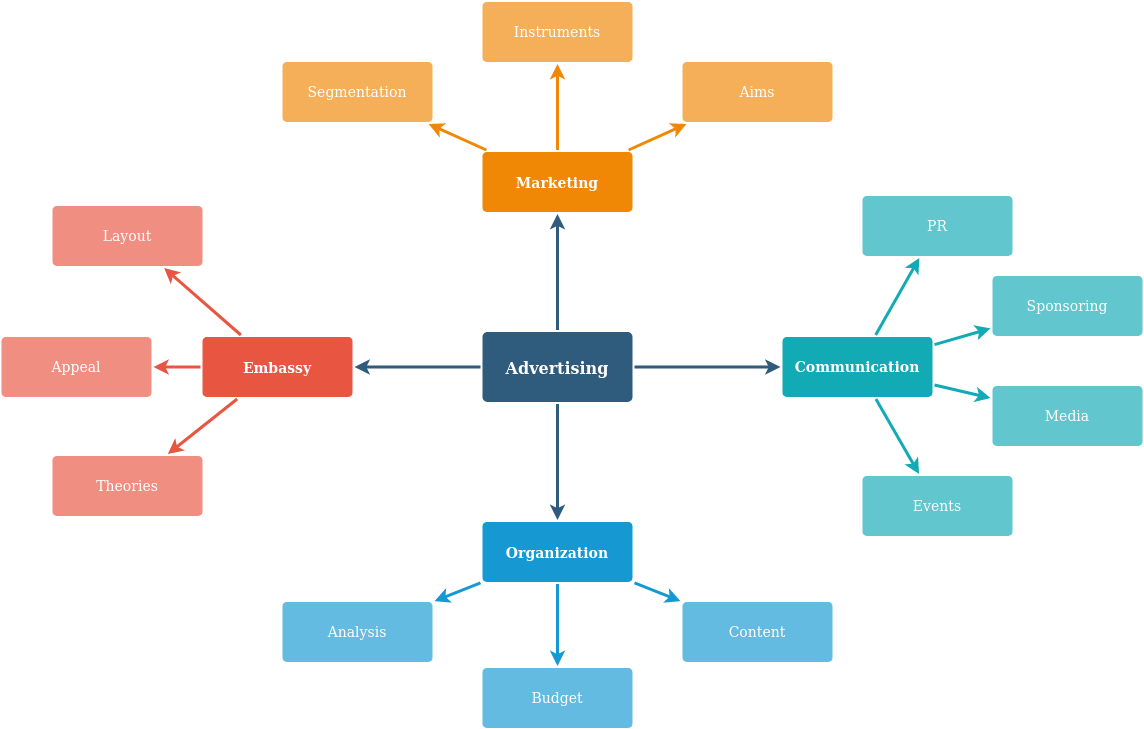

The diagram above was exported from draw.io. Its source (the exported page's mxGraphModel, read from the mxfile embedded in the PNG):
<mxGraphModel dx="2852" dy="1390" grid="1" gridSize="10" guides="1" tooltips="1" connect="1" arrows="1" fold="1" page="1" pageScale="1" pageWidth="1169" pageHeight="827" background="#ffffff" math="0" shadow="0">
  <root>
    <mxCell id="0" />
    <mxCell id="1" parent="0" />
    <mxCell id="1745" value="" style="edgeStyle=none;rounded=0;jumpStyle=none;html=1;shadow=0;labelBackgroundColor=none;startArrow=none;startFill=0;endArrow=classic;endFill=1;jettySize=auto;orthogonalLoop=1;strokeColor=#2F5B7C;strokeWidth=3;fontFamily=Helvetica;fontSize=16;fontColor=#23445D;spacing=5;" edge="1" source="1749" target="1764" parent="1">
      <mxGeometry relative="1" as="geometry" />
    </mxCell>
    <mxCell id="1746" value="" style="edgeStyle=none;rounded=0;jumpStyle=none;html=1;shadow=0;labelBackgroundColor=none;startArrow=none;startFill=0;endArrow=classic;endFill=1;jettySize=auto;orthogonalLoop=1;strokeColor=#2F5B7C;strokeWidth=3;fontFamily=Helvetica;fontSize=16;fontColor=#23445D;spacing=5;" edge="1" source="1749" target="1771" parent="1">
      <mxGeometry relative="1" as="geometry" />
    </mxCell>
    <mxCell id="1747" value="" style="edgeStyle=none;rounded=0;jumpStyle=none;html=1;shadow=0;labelBackgroundColor=none;startArrow=none;startFill=0;endArrow=classic;endFill=1;jettySize=auto;orthogonalLoop=1;strokeColor=#2F5B7C;strokeWidth=3;fontFamily=Helvetica;fontSize=16;fontColor=#23445D;spacing=5;" edge="1" source="1749" target="1760" parent="1">
      <mxGeometry relative="1" as="geometry" />
    </mxCell>
    <mxCell id="1748" value="" style="edgeStyle=none;rounded=0;jumpStyle=none;html=1;shadow=0;labelBackgroundColor=none;startArrow=none;startFill=0;endArrow=classic;endFill=1;jettySize=auto;orthogonalLoop=1;strokeColor=#2F5B7C;strokeWidth=3;fontFamily=Helvetica;fontSize=16;fontColor=#23445D;spacing=5;" edge="1" source="1749" target="1753" parent="1">
      <mxGeometry relative="1" as="geometry" />
    </mxCell>
    <mxCell id="1749" value="Advertising" style="rounded=1;whiteSpace=wrap;html=1;shadow=0;labelBackgroundColor=none;strokeColor=none;strokeWidth=3;fillColor=#2F5B7C;fontFamily=Helvetica;fontSize=16;fontColor=#FFFFFF;align=center;fontStyle=1;spacing=5;arcSize=7;perimeterSpacing=2;" vertex="1" parent="1">
      <mxGeometry x="495" y="380.5" width="150" height="70" as="geometry" />
    </mxCell>
    <mxCell id="1750" value="" style="edgeStyle=none;rounded=1;jumpStyle=none;html=1;shadow=0;labelBackgroundColor=none;startArrow=none;startFill=0;jettySize=auto;orthogonalLoop=1;strokeColor=#E85642;strokeWidth=3;fontFamily=Helvetica;fontSize=14;fontColor=#FFFFFF;spacing=5;fontStyle=1;fillColor=#b0e3e6;" edge="1" source="1753" target="1756" parent="1">
      <mxGeometry relative="1" as="geometry" />
    </mxCell>
    <mxCell id="1751" value="" style="edgeStyle=none;rounded=1;jumpStyle=none;html=1;shadow=0;labelBackgroundColor=none;startArrow=none;startFill=0;jettySize=auto;orthogonalLoop=1;strokeColor=#E85642;strokeWidth=3;fontFamily=Helvetica;fontSize=14;fontColor=#FFFFFF;spacing=5;fontStyle=1;fillColor=#b0e3e6;" edge="1" source="1753" target="1755" parent="1">
      <mxGeometry relative="1" as="geometry" />
    </mxCell>
    <mxCell id="1752" value="" style="edgeStyle=none;rounded=1;jumpStyle=none;html=1;shadow=0;labelBackgroundColor=none;startArrow=none;startFill=0;jettySize=auto;orthogonalLoop=1;strokeColor=#E85642;strokeWidth=3;fontFamily=Helvetica;fontSize=14;fontColor=#FFFFFF;spacing=5;fontStyle=1;fillColor=#b0e3e6;" edge="1" source="1753" target="1754" parent="1">
      <mxGeometry relative="1" as="geometry" />
    </mxCell>
    <mxCell id="1753" value="Embassy" style="rounded=1;whiteSpace=wrap;html=1;shadow=0;labelBackgroundColor=none;strokeColor=none;strokeWidth=3;fillColor=#e85642;fontFamily=Helvetica;fontSize=14;fontColor=#FFFFFF;align=center;spacing=5;fontStyle=1;arcSize=7;perimeterSpacing=2;" vertex="1" parent="1">
      <mxGeometry x="215" y="385.5" width="150" height="60" as="geometry" />
    </mxCell>
    <mxCell id="1754" value="Theories" style="rounded=1;whiteSpace=wrap;html=1;shadow=0;labelBackgroundColor=none;strokeColor=none;strokeWidth=3;fillColor=#f08e81;fontFamily=Helvetica;fontSize=14;fontColor=#FFFFFF;align=center;spacing=5;fontStyle=0;arcSize=7;perimeterSpacing=2;" vertex="1" parent="1">
      <mxGeometry x="65" y="504.5" width="150" height="60" as="geometry" />
    </mxCell>
    <mxCell id="1755" value="Appeal" style="rounded=1;whiteSpace=wrap;html=1;shadow=0;labelBackgroundColor=none;strokeColor=none;strokeWidth=3;fillColor=#f08e81;fontFamily=Helvetica;fontSize=14;fontColor=#FFFFFF;align=center;spacing=5;fontStyle=0;arcSize=7;perimeterSpacing=2;" vertex="1" parent="1">
      <mxGeometry x="14" y="385.5" width="150" height="60" as="geometry" />
    </mxCell>
    <mxCell id="1756" value="Layout" style="rounded=1;whiteSpace=wrap;html=1;shadow=0;labelBackgroundColor=none;strokeColor=none;strokeWidth=3;fillColor=#f08e81;fontFamily=Helvetica;fontSize=14;fontColor=#FFFFFF;align=center;spacing=5;fontStyle=0;arcSize=7;perimeterSpacing=2;" vertex="1" parent="1">
      <mxGeometry x="65" y="254.5" width="150" height="60" as="geometry" />
    </mxCell>
    <mxCell id="1757" value="" style="edgeStyle=none;rounded=0;jumpStyle=none;html=1;shadow=0;labelBackgroundColor=none;startArrow=none;startFill=0;endArrow=classic;endFill=1;jettySize=auto;orthogonalLoop=1;strokeColor=#1699D3;strokeWidth=3;fontFamily=Helvetica;fontSize=14;fontColor=#FFFFFF;spacing=5;" edge="1" source="1760" target="1763" parent="1">
      <mxGeometry relative="1" as="geometry" />
    </mxCell>
    <mxCell id="1758" value="" style="edgeStyle=none;rounded=0;jumpStyle=none;html=1;shadow=0;labelBackgroundColor=none;startArrow=none;startFill=0;endArrow=classic;endFill=1;jettySize=auto;orthogonalLoop=1;strokeColor=#1699D3;strokeWidth=3;fontFamily=Helvetica;fontSize=14;fontColor=#FFFFFF;spacing=5;" edge="1" source="1760" target="1762" parent="1">
      <mxGeometry relative="1" as="geometry" />
    </mxCell>
    <mxCell id="1759" value="" style="edgeStyle=none;rounded=0;jumpStyle=none;html=1;shadow=0;labelBackgroundColor=none;startArrow=none;startFill=0;endArrow=classic;endFill=1;jettySize=auto;orthogonalLoop=1;strokeColor=#1699D3;strokeWidth=3;fontFamily=Helvetica;fontSize=14;fontColor=#FFFFFF;spacing=5;" edge="1" source="1760" target="1761" parent="1">
      <mxGeometry relative="1" as="geometry" />
    </mxCell>
    <mxCell id="1760" value="Organization" style="rounded=1;whiteSpace=wrap;html=1;shadow=0;labelBackgroundColor=none;strokeColor=none;strokeWidth=3;fillColor=#1699d3;fontFamily=Helvetica;fontSize=14;fontColor=#FFFFFF;align=center;spacing=5;fontStyle=1;arcSize=7;perimeterSpacing=2;" vertex="1" parent="1">
      <mxGeometry x="495" y="570.5" width="150" height="60" as="geometry" />
    </mxCell>
    <mxCell id="1761" value="Content" style="rounded=1;whiteSpace=wrap;html=1;shadow=0;labelBackgroundColor=none;strokeColor=none;strokeWidth=3;fillColor=#64bbe2;fontFamily=Helvetica;fontSize=14;fontColor=#FFFFFF;align=center;spacing=5;arcSize=7;perimeterSpacing=2;" vertex="1" parent="1">
      <mxGeometry x="695" y="650.5" width="150" height="60" as="geometry" />
    </mxCell>
    <mxCell id="1762" value="Budget" style="rounded=1;whiteSpace=wrap;html=1;shadow=0;labelBackgroundColor=none;strokeColor=none;strokeWidth=3;fillColor=#64bbe2;fontFamily=Helvetica;fontSize=14;fontColor=#FFFFFF;align=center;spacing=5;arcSize=7;perimeterSpacing=2;" vertex="1" parent="1">
      <mxGeometry x="495" y="716.5" width="150" height="60" as="geometry" />
    </mxCell>
    <mxCell id="1763" value="Analysis" style="rounded=1;whiteSpace=wrap;html=1;shadow=0;labelBackgroundColor=none;strokeColor=none;strokeWidth=3;fillColor=#64bbe2;fontFamily=Helvetica;fontSize=14;fontColor=#FFFFFF;align=center;spacing=5;arcSize=7;perimeterSpacing=2;" vertex="1" parent="1">
      <mxGeometry x="295" y="650.5" width="150" height="60" as="geometry" />
    </mxCell>
    <mxCell id="1764" value="Marketing" style="rounded=1;whiteSpace=wrap;html=1;shadow=0;labelBackgroundColor=none;strokeColor=none;strokeWidth=3;fillColor=#F08705;fontFamily=Helvetica;fontSize=14;fontColor=#FFFFFF;align=center;spacing=5;fontStyle=1;arcSize=7;perimeterSpacing=2;" vertex="1" parent="1">
      <mxGeometry x="495" y="200.5" width="150" height="60" as="geometry" />
    </mxCell>
    <mxCell id="1765" value="Aims&lt;br&gt;" style="rounded=1;whiteSpace=wrap;html=1;shadow=0;labelBackgroundColor=none;strokeColor=none;strokeWidth=3;fillColor=#f5af58;fontFamily=Helvetica;fontSize=14;fontColor=#FFFFFF;align=center;spacing=5;arcSize=7;perimeterSpacing=2;" vertex="1" parent="1">
      <mxGeometry x="695" y="110.5" width="150" height="60" as="geometry" />
    </mxCell>
    <mxCell id="1766" value="" style="edgeStyle=none;rounded=0;jumpStyle=none;html=1;shadow=0;labelBackgroundColor=none;startArrow=none;startFill=0;endArrow=classic;endFill=1;jettySize=auto;orthogonalLoop=1;strokeColor=#F08705;strokeWidth=3;fontFamily=Helvetica;fontSize=14;fontColor=#FFFFFF;spacing=5;" edge="1" source="1764" target="1765" parent="1">
      <mxGeometry relative="1" as="geometry" />
    </mxCell>
    <mxCell id="1767" value="Instruments" style="rounded=1;whiteSpace=wrap;html=1;shadow=0;labelBackgroundColor=none;strokeColor=none;strokeWidth=3;fillColor=#f5af58;fontFamily=Helvetica;fontSize=14;fontColor=#FFFFFF;align=center;spacing=5;arcSize=7;perimeterSpacing=2;" vertex="1" parent="1">
      <mxGeometry x="495" y="50.5" width="150" height="60" as="geometry" />
    </mxCell>
    <mxCell id="1768" value="" style="edgeStyle=none;rounded=0;jumpStyle=none;html=1;shadow=0;labelBackgroundColor=none;startArrow=none;startFill=0;endArrow=classic;endFill=1;jettySize=auto;orthogonalLoop=1;strokeColor=#F08705;strokeWidth=3;fontFamily=Helvetica;fontSize=14;fontColor=#FFFFFF;spacing=5;" edge="1" source="1764" target="1767" parent="1">
      <mxGeometry relative="1" as="geometry" />
    </mxCell>
    <mxCell id="1769" value="Segmentation" style="rounded=1;whiteSpace=wrap;html=1;shadow=0;labelBackgroundColor=none;strokeColor=none;strokeWidth=3;fillColor=#f5af58;fontFamily=Helvetica;fontSize=14;fontColor=#FFFFFF;align=center;spacing=5;arcSize=7;perimeterSpacing=2;" vertex="1" parent="1">
      <mxGeometry x="295" y="110.5" width="150" height="60" as="geometry" />
    </mxCell>
    <mxCell id="1770" value="" style="edgeStyle=none;rounded=0;jumpStyle=none;html=1;shadow=0;labelBackgroundColor=none;startArrow=none;startFill=0;endArrow=classic;endFill=1;jettySize=auto;orthogonalLoop=1;strokeColor=#F08705;strokeWidth=3;fontFamily=Helvetica;fontSize=14;fontColor=#FFFFFF;spacing=5;" edge="1" source="1764" target="1769" parent="1">
      <mxGeometry relative="1" as="geometry" />
    </mxCell>
    <mxCell id="1771" value="Communication" style="rounded=1;whiteSpace=wrap;html=1;shadow=0;labelBackgroundColor=none;strokeColor=none;strokeWidth=3;fillColor=#12aab5;fontFamily=Helvetica;fontSize=14;fontColor=#FFFFFF;align=center;spacing=5;fontStyle=1;arcSize=7;perimeterSpacing=2;" vertex="1" parent="1">
      <mxGeometry x="795" y="385.4999999999999" width="150" height="60" as="geometry" />
    </mxCell>
    <mxCell id="1772" value="Events" style="rounded=1;whiteSpace=wrap;html=1;shadow=0;labelBackgroundColor=none;strokeColor=none;strokeWidth=3;fillColor=#61c6ce;fontFamily=Helvetica;fontSize=14;fontColor=#FFFFFF;align=center;spacing=5;fontStyle=0;arcSize=7;perimeterSpacing=2;" vertex="1" parent="1">
      <mxGeometry x="875" y="524.5" width="150" height="60" as="geometry" />
    </mxCell>
    <mxCell id="1773" value="" style="edgeStyle=none;rounded=1;jumpStyle=none;html=1;shadow=0;labelBackgroundColor=none;startArrow=none;startFill=0;jettySize=auto;orthogonalLoop=1;strokeColor=#12AAB5;strokeWidth=3;fontFamily=Helvetica;fontSize=14;fontColor=#FFFFFF;spacing=5;fontStyle=1;fillColor=#b0e3e6;" edge="1" source="1771" target="1772" parent="1">
      <mxGeometry relative="1" as="geometry" />
    </mxCell>
    <mxCell id="1774" value="Media" style="rounded=1;whiteSpace=wrap;html=1;shadow=0;labelBackgroundColor=none;strokeColor=none;strokeWidth=3;fillColor=#61c6ce;fontFamily=Helvetica;fontSize=14;fontColor=#FFFFFF;align=center;spacing=5;fontStyle=0;arcSize=7;perimeterSpacing=2;" vertex="1" parent="1">
      <mxGeometry x="1005" y="434.5" width="150" height="60" as="geometry" />
    </mxCell>
    <mxCell id="1775" value="" style="edgeStyle=none;rounded=1;jumpStyle=none;html=1;shadow=0;labelBackgroundColor=none;startArrow=none;startFill=0;jettySize=auto;orthogonalLoop=1;strokeColor=#12AAB5;strokeWidth=3;fontFamily=Helvetica;fontSize=14;fontColor=#FFFFFF;spacing=5;fontStyle=1;fillColor=#b0e3e6;" edge="1" source="1771" target="1774" parent="1">
      <mxGeometry relative="1" as="geometry" />
    </mxCell>
    <mxCell id="1776" value="Sponsoring" style="rounded=1;whiteSpace=wrap;html=1;shadow=0;labelBackgroundColor=none;strokeColor=none;strokeWidth=3;fillColor=#61c6ce;fontFamily=Helvetica;fontSize=14;fontColor=#FFFFFF;align=center;spacing=5;fontStyle=0;arcSize=7;perimeterSpacing=2;" vertex="1" parent="1">
      <mxGeometry x="1005" y="324.5" width="150" height="60" as="geometry" />
    </mxCell>
    <mxCell id="1777" value="" style="edgeStyle=none;rounded=1;jumpStyle=none;html=1;shadow=0;labelBackgroundColor=none;startArrow=none;startFill=0;jettySize=auto;orthogonalLoop=1;strokeColor=#12AAB5;strokeWidth=3;fontFamily=Helvetica;fontSize=14;fontColor=#FFFFFF;spacing=5;fontStyle=1;fillColor=#b0e3e6;" edge="1" source="1771" target="1776" parent="1">
      <mxGeometry relative="1" as="geometry" />
    </mxCell>
    <mxCell id="1778" value="PR" style="rounded=1;whiteSpace=wrap;html=1;shadow=0;labelBackgroundColor=none;strokeColor=none;strokeWidth=3;fillColor=#61c6ce;fontFamily=Helvetica;fontSize=14;fontColor=#FFFFFF;align=center;spacing=5;fontStyle=0;arcSize=7;perimeterSpacing=2;" vertex="1" parent="1">
      <mxGeometry x="875" y="244.5" width="150" height="60" as="geometry" />
    </mxCell>
    <mxCell id="1779" value="" style="edgeStyle=none;rounded=1;jumpStyle=none;html=1;shadow=0;labelBackgroundColor=none;startArrow=none;startFill=0;jettySize=auto;orthogonalLoop=1;strokeColor=#12AAB5;strokeWidth=3;fontFamily=Helvetica;fontSize=14;fontColor=#FFFFFF;spacing=5;fontStyle=1;fillColor=#b0e3e6;" edge="1" source="1771" target="1778" parent="1">
      <mxGeometry relative="1" as="geometry" />
    </mxCell>
  </root>
</mxGraphModel>